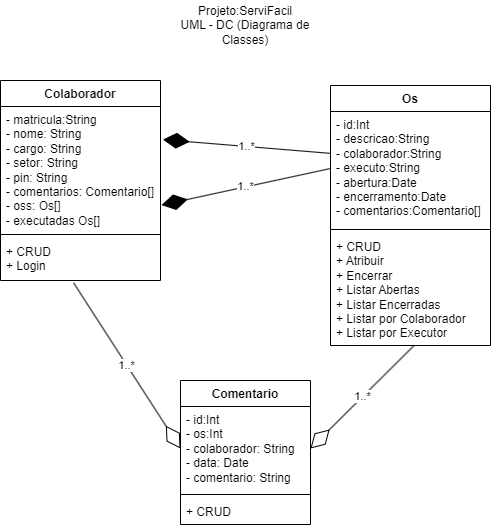

The diagram above was exported from draw.io. Its source (the exported page's mxGraphModel, read from the mxfile embedded in the PNG):
<mxGraphModel dx="1195" dy="650" grid="1" gridSize="10" guides="1" tooltips="1" connect="1" arrows="1" fold="1" page="1" pageScale="1" pageWidth="827" pageHeight="1169" math="0" shadow="0">
  <root>
    <mxCell id="0" />
    <mxCell id="1" parent="0" />
    <mxCell id="pg5mG8YoX6Y0HHWljKak-1" value="&lt;div&gt;Projeto:ServiFacil&lt;/div&gt;&lt;div&gt;UML - DC (&lt;span style=&quot;background-color: initial;&quot;&gt;Diagrama de Classes)&lt;/span&gt;&lt;/div&gt;" style="text;html=1;align=center;verticalAlign=middle;whiteSpace=wrap;rounded=0;" vertex="1" parent="1">
      <mxGeometry x="329" y="40" width="170" height="50" as="geometry" />
    </mxCell>
    <mxCell id="pg5mG8YoX6Y0HHWljKak-2" value="Colaborador" style="swimlane;fontStyle=1;align=center;verticalAlign=top;childLayout=stackLayout;horizontal=1;startSize=26;horizontalStack=0;resizeParent=1;resizeParentMax=0;resizeLast=0;collapsible=1;marginBottom=0;whiteSpace=wrap;html=1;" vertex="1" parent="1">
      <mxGeometry x="169" y="120" width="160" height="200" as="geometry" />
    </mxCell>
    <mxCell id="pg5mG8YoX6Y0HHWljKak-3" value="&lt;div&gt;- matricula:String&lt;/div&gt;&lt;div&gt;- nome: String&lt;/div&gt;&lt;div&gt;- cargo: String&lt;/div&gt;&lt;div&gt;- setor: String&lt;/div&gt;&lt;div&gt;- pin: String&lt;/div&gt;&lt;div&gt;- comentarios: Comentario[]&lt;/div&gt;&lt;div&gt;- oss: Os[]&lt;/div&gt;&lt;div&gt;- executadas Os[]&lt;/div&gt;" style="text;strokeColor=none;fillColor=none;align=left;verticalAlign=top;spacingLeft=4;spacingRight=4;overflow=hidden;rotatable=0;points=[[0,0.5],[1,0.5]];portConstraint=eastwest;whiteSpace=wrap;html=1;" vertex="1" parent="pg5mG8YoX6Y0HHWljKak-2">
      <mxGeometry y="26" width="160" height="124" as="geometry" />
    </mxCell>
    <mxCell id="pg5mG8YoX6Y0HHWljKak-4" value="" style="line;strokeWidth=1;fillColor=none;align=left;verticalAlign=middle;spacingTop=-1;spacingLeft=3;spacingRight=3;rotatable=0;labelPosition=right;points=[];portConstraint=eastwest;strokeColor=inherit;" vertex="1" parent="pg5mG8YoX6Y0HHWljKak-2">
      <mxGeometry y="150" width="160" height="8" as="geometry" />
    </mxCell>
    <mxCell id="pg5mG8YoX6Y0HHWljKak-5" value="+ CRUD&lt;div&gt;+ Login&lt;/div&gt;" style="text;strokeColor=none;fillColor=none;align=left;verticalAlign=top;spacingLeft=4;spacingRight=4;overflow=hidden;rotatable=0;points=[[0,0.5],[1,0.5]];portConstraint=eastwest;whiteSpace=wrap;html=1;" vertex="1" parent="pg5mG8YoX6Y0HHWljKak-2">
      <mxGeometry y="158" width="160" height="42" as="geometry" />
    </mxCell>
    <mxCell id="pg5mG8YoX6Y0HHWljKak-6" value="Os" style="swimlane;fontStyle=1;align=center;verticalAlign=top;childLayout=stackLayout;horizontal=1;startSize=26;horizontalStack=0;resizeParent=1;resizeParentMax=0;resizeLast=0;collapsible=1;marginBottom=0;whiteSpace=wrap;html=1;" vertex="1" parent="1">
      <mxGeometry x="499" y="125" width="160" height="260" as="geometry" />
    </mxCell>
    <mxCell id="pg5mG8YoX6Y0HHWljKak-7" value="&lt;div&gt;- id:Int&lt;/div&gt;&lt;div&gt;- descricao:String&lt;/div&gt;&lt;div&gt;- colaborador:String&lt;/div&gt;&lt;div&gt;- executo:String&lt;/div&gt;&lt;div&gt;- abertura:Date&lt;/div&gt;&lt;div&gt;- encerramento:Date&lt;/div&gt;&lt;div&gt;- comentarios:Comentario[]&lt;/div&gt;" style="text;strokeColor=none;fillColor=none;align=left;verticalAlign=top;spacingLeft=4;spacingRight=4;overflow=hidden;rotatable=0;points=[[0,0.5],[1,0.5]];portConstraint=eastwest;whiteSpace=wrap;html=1;" vertex="1" parent="pg5mG8YoX6Y0HHWljKak-6">
      <mxGeometry y="26" width="160" height="114" as="geometry" />
    </mxCell>
    <mxCell id="pg5mG8YoX6Y0HHWljKak-8" value="" style="line;strokeWidth=1;fillColor=none;align=left;verticalAlign=middle;spacingTop=-1;spacingLeft=3;spacingRight=3;rotatable=0;labelPosition=right;points=[];portConstraint=eastwest;strokeColor=inherit;" vertex="1" parent="pg5mG8YoX6Y0HHWljKak-6">
      <mxGeometry y="140" width="160" height="8" as="geometry" />
    </mxCell>
    <mxCell id="pg5mG8YoX6Y0HHWljKak-9" value="+ CRUD&lt;div&gt;+ Atribuir&lt;/div&gt;&lt;div&gt;+ Encerrar&lt;/div&gt;&lt;div&gt;+ Listar Abertas&lt;/div&gt;&lt;div&gt;+ Listar Encerradas&lt;/div&gt;&lt;div&gt;+ Listar por Colaborador&lt;/div&gt;&lt;div&gt;+ Listar por Executor&lt;/div&gt;" style="text;strokeColor=none;fillColor=none;align=left;verticalAlign=top;spacingLeft=4;spacingRight=4;overflow=hidden;rotatable=0;points=[[0,0.5],[1,0.5]];portConstraint=eastwest;whiteSpace=wrap;html=1;" vertex="1" parent="pg5mG8YoX6Y0HHWljKak-6">
      <mxGeometry y="148" width="160" height="112" as="geometry" />
    </mxCell>
    <mxCell id="pg5mG8YoX6Y0HHWljKak-10" value="Comentario" style="swimlane;fontStyle=1;align=center;verticalAlign=top;childLayout=stackLayout;horizontal=1;startSize=26;horizontalStack=0;resizeParent=1;resizeParentMax=0;resizeLast=0;collapsible=1;marginBottom=0;whiteSpace=wrap;html=1;" vertex="1" parent="1">
      <mxGeometry x="349" y="420" width="130" height="144" as="geometry" />
    </mxCell>
    <mxCell id="pg5mG8YoX6Y0HHWljKak-11" value="&lt;div&gt;- id:Int&lt;/div&gt;&lt;div&gt;- os:Int&lt;/div&gt;&lt;div&gt;- colaborador: String&lt;/div&gt;&lt;div&gt;- data: Date&lt;/div&gt;&lt;div&gt;- comentario: String&lt;/div&gt;" style="text;strokeColor=none;fillColor=none;align=left;verticalAlign=top;spacingLeft=4;spacingRight=4;overflow=hidden;rotatable=0;points=[[0,0.5],[1,0.5]];portConstraint=eastwest;whiteSpace=wrap;html=1;" vertex="1" parent="pg5mG8YoX6Y0HHWljKak-10">
      <mxGeometry y="26" width="130" height="84" as="geometry" />
    </mxCell>
    <mxCell id="pg5mG8YoX6Y0HHWljKak-12" value="" style="line;strokeWidth=1;fillColor=none;align=left;verticalAlign=middle;spacingTop=-1;spacingLeft=3;spacingRight=3;rotatable=0;labelPosition=right;points=[];portConstraint=eastwest;strokeColor=inherit;" vertex="1" parent="pg5mG8YoX6Y0HHWljKak-10">
      <mxGeometry y="110" width="130" height="8" as="geometry" />
    </mxCell>
    <mxCell id="pg5mG8YoX6Y0HHWljKak-13" value="+ CRUD" style="text;strokeColor=none;fillColor=none;align=left;verticalAlign=top;spacingLeft=4;spacingRight=4;overflow=hidden;rotatable=0;points=[[0,0.5],[1,0.5]];portConstraint=eastwest;whiteSpace=wrap;html=1;" vertex="1" parent="pg5mG8YoX6Y0HHWljKak-10">
      <mxGeometry y="118" width="130" height="26" as="geometry" />
    </mxCell>
    <mxCell id="pg5mG8YoX6Y0HHWljKak-14" value="1..*" style="endArrow=diamondThin;endFill=1;endSize=24;html=1;rounded=0;exitX=-0.002;exitY=0.367;exitDx=0;exitDy=0;exitPerimeter=0;entryX=1.015;entryY=0.267;entryDx=0;entryDy=0;entryPerimeter=0;" edge="1" parent="1" source="pg5mG8YoX6Y0HHWljKak-7" target="pg5mG8YoX6Y0HHWljKak-3">
      <mxGeometry width="160" relative="1" as="geometry">
        <mxPoint x="310" y="265" as="sourcePoint" />
        <mxPoint x="470" y="265" as="targetPoint" />
      </mxGeometry>
    </mxCell>
    <mxCell id="pg5mG8YoX6Y0HHWljKak-15" value="1..*" style="endArrow=diamondThin;endFill=1;endSize=24;html=1;rounded=0;exitX=0;exitY=0.5;exitDx=0;exitDy=0;entryX=1.006;entryY=0.795;entryDx=0;entryDy=0;entryPerimeter=0;" edge="1" parent="1" source="pg5mG8YoX6Y0HHWljKak-7" target="pg5mG8YoX6Y0HHWljKak-3">
      <mxGeometry width="160" relative="1" as="geometry">
        <mxPoint x="471" y="156" as="sourcePoint" />
        <mxPoint x="310" y="198" as="targetPoint" />
      </mxGeometry>
    </mxCell>
    <mxCell id="pg5mG8YoX6Y0HHWljKak-16" value="1..*" style="endArrow=diamondThin;endFill=0;endSize=24;html=1;rounded=0;entryX=1;entryY=0.5;entryDx=0;entryDy=0;exitX=0.521;exitY=1.002;exitDx=0;exitDy=0;exitPerimeter=0;" edge="1" parent="1" source="pg5mG8YoX6Y0HHWljKak-9" target="pg5mG8YoX6Y0HHWljKak-11">
      <mxGeometry width="160" relative="1" as="geometry">
        <mxPoint x="580" y="410" as="sourcePoint" />
        <mxPoint x="470" y="265" as="targetPoint" />
      </mxGeometry>
    </mxCell>
    <mxCell id="pg5mG8YoX6Y0HHWljKak-17" value="1..*" style="endArrow=diamondThin;endFill=0;endSize=24;html=1;rounded=0;exitX=0.457;exitY=1.056;exitDx=0;exitDy=0;exitPerimeter=0;entryX=0;entryY=0.5;entryDx=0;entryDy=0;" edge="1" parent="1" source="pg5mG8YoX6Y0HHWljKak-5" target="pg5mG8YoX6Y0HHWljKak-11">
      <mxGeometry width="160" relative="1" as="geometry">
        <mxPoint x="578" y="308" as="sourcePoint" />
        <mxPoint x="480" y="413" as="targetPoint" />
      </mxGeometry>
    </mxCell>
  </root>
</mxGraphModel>